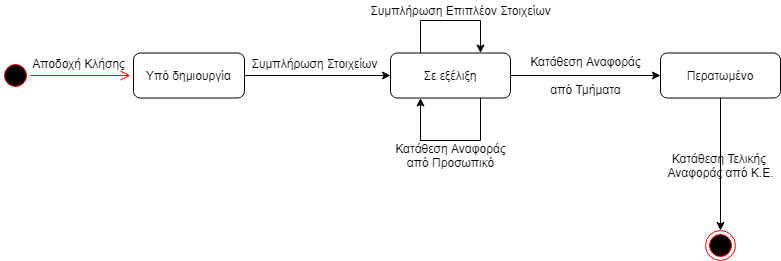

The diagram above was exported from draw.io. Its source (the exported page's mxGraphModel, read from the mxfile embedded in the PNG):
<mxGraphModel dx="868" dy="450" grid="1" gridSize="10" guides="1" tooltips="1" connect="1" arrows="1" fold="1" page="1" pageScale="1" pageWidth="827" pageHeight="1169" math="0" shadow="0">
  <root>
    <mxCell id="0" />
    <mxCell id="1" parent="0" />
    <mxCell id="2LdcPRzTHH4-RgwsjNxw-1" value="" style="ellipse;html=1;shape=startState;fillColor=#000000;strokeColor=#ff0000;" parent="1" vertex="1">
      <mxGeometry x="10" y="130" width="30" height="30" as="geometry" />
    </mxCell>
    <mxCell id="2LdcPRzTHH4-RgwsjNxw-2" value="" style="edgeStyle=orthogonalEdgeStyle;html=1;verticalAlign=bottom;endArrow=open;endSize=8;strokeColor=#ff0000;" parent="1" source="2LdcPRzTHH4-RgwsjNxw-1" edge="1">
      <mxGeometry relative="1" as="geometry">
        <mxPoint x="140" y="145" as="targetPoint" />
      </mxGeometry>
    </mxCell>
    <mxCell id="2LdcPRzTHH4-RgwsjNxw-17" value="" style="edgeStyle=orthogonalEdgeStyle;rounded=0;orthogonalLoop=1;jettySize=auto;html=1;entryX=0;entryY=0.5;entryDx=0;entryDy=0;" parent="1" source="2LdcPRzTHH4-RgwsjNxw-5" target="2LdcPRzTHH4-RgwsjNxw-8" edge="1">
      <mxGeometry relative="1" as="geometry">
        <mxPoint x="334" y="145" as="targetPoint" />
      </mxGeometry>
    </mxCell>
    <mxCell id="2LdcPRzTHH4-RgwsjNxw-5" value="Υπό δημιουργία" style="rounded=1;whiteSpace=wrap;html=1;" parent="1" vertex="1">
      <mxGeometry x="143" y="122.5" width="111" height="45" as="geometry" />
    </mxCell>
    <mxCell id="2LdcPRzTHH4-RgwsjNxw-6" value="Αποδοχή Κλήσης" style="text;html=1;align=center;verticalAlign=middle;resizable=0;points=[];autosize=1;" parent="1" vertex="1">
      <mxGeometry x="33" y="122.5" width="110" height="20" as="geometry" />
    </mxCell>
    <mxCell id="2LdcPRzTHH4-RgwsjNxw-14" value="" style="edgeStyle=orthogonalEdgeStyle;rounded=0;orthogonalLoop=1;jettySize=auto;html=1;entryX=0.75;entryY=0;entryDx=0;entryDy=0;" parent="1" source="2LdcPRzTHH4-RgwsjNxw-8" target="2LdcPRzTHH4-RgwsjNxw-8" edge="1">
      <mxGeometry relative="1" as="geometry">
        <mxPoint x="460" y="42.5" as="targetPoint" />
        <Array as="points">
          <mxPoint x="430" y="90" />
          <mxPoint x="490" y="90" />
        </Array>
      </mxGeometry>
    </mxCell>
    <mxCell id="2LdcPRzTHH4-RgwsjNxw-19" value="" style="edgeStyle=orthogonalEdgeStyle;rounded=0;orthogonalLoop=1;jettySize=auto;html=1;" parent="1" source="2LdcPRzTHH4-RgwsjNxw-8" target="2LdcPRzTHH4-RgwsjNxw-18" edge="1">
      <mxGeometry relative="1" as="geometry" />
    </mxCell>
    <mxCell id="2LdcPRzTHH4-RgwsjNxw-22" value="" style="edgeStyle=orthogonalEdgeStyle;rounded=0;orthogonalLoop=1;jettySize=auto;html=1;entryX=0.25;entryY=1;entryDx=0;entryDy=0;" parent="1" source="2LdcPRzTHH4-RgwsjNxw-8" target="2LdcPRzTHH4-RgwsjNxw-8" edge="1">
      <mxGeometry relative="1" as="geometry">
        <mxPoint x="460" y="247.5" as="targetPoint" />
        <Array as="points">
          <mxPoint x="490" y="210" />
          <mxPoint x="430" y="210" />
        </Array>
      </mxGeometry>
    </mxCell>
    <mxCell id="2LdcPRzTHH4-RgwsjNxw-8" value="Σε εξέλιξη" style="rounded=1;whiteSpace=wrap;html=1;" parent="1" vertex="1">
      <mxGeometry x="400" y="122.5" width="120" height="45" as="geometry" />
    </mxCell>
    <mxCell id="2LdcPRzTHH4-RgwsjNxw-25" value="" style="edgeStyle=orthogonalEdgeStyle;rounded=0;orthogonalLoop=1;jettySize=auto;html=1;" parent="1" source="2LdcPRzTHH4-RgwsjNxw-18" edge="1">
      <mxGeometry relative="1" as="geometry">
        <mxPoint x="730" y="300" as="targetPoint" />
      </mxGeometry>
    </mxCell>
    <mxCell id="2LdcPRzTHH4-RgwsjNxw-18" value="Περατωμένο" style="rounded=1;whiteSpace=wrap;html=1;" parent="1" vertex="1">
      <mxGeometry x="670" y="122.5" width="120" height="45" as="geometry" />
    </mxCell>
    <mxCell id="2LdcPRzTHH4-RgwsjNxw-10" value="Συμπλήρωση Στοιχείων" style="text;html=1;align=center;verticalAlign=middle;resizable=0;points=[];autosize=1;" parent="1" vertex="1">
      <mxGeometry x="254" y="122.5" width="140" height="20" as="geometry" />
    </mxCell>
    <mxCell id="2LdcPRzTHH4-RgwsjNxw-15" value="Συμπλήρωση Επιπλέον Στοιχείων" style="text;html=1;align=center;verticalAlign=middle;resizable=0;points=[];autosize=1;" parent="1" vertex="1">
      <mxGeometry x="370" y="70" width="200" height="20" as="geometry" />
    </mxCell>
    <mxCell id="2LdcPRzTHH4-RgwsjNxw-20" value="Κατάθεση Αναφοράς&lt;br&gt;&lt;br&gt;από Τμήματα" style="text;html=1;align=center;verticalAlign=middle;resizable=0;points=[];autosize=1;" parent="1" vertex="1">
      <mxGeometry x="530" y="120" width="130" height="50" as="geometry" />
    </mxCell>
    <mxCell id="2LdcPRzTHH4-RgwsjNxw-23" value="Κατάθεση Αναφοράς&lt;br&gt;από Προσωπικό" style="text;html=1;align=center;verticalAlign=middle;resizable=0;points=[];autosize=1;" parent="1" vertex="1">
      <mxGeometry x="395" y="210" width="130" height="30" as="geometry" />
    </mxCell>
    <mxCell id="2LdcPRzTHH4-RgwsjNxw-26" value="Κατάθεση Τελικής &lt;br&gt;Αναφοράς από Κ.Ε." style="text;html=1;align=center;verticalAlign=middle;resizable=0;points=[];autosize=1;" parent="1" vertex="1">
      <mxGeometry x="670" y="220" width="120" height="30" as="geometry" />
    </mxCell>
    <mxCell id="2LdcPRzTHH4-RgwsjNxw-27" value="" style="ellipse;html=1;shape=endState;fillColor=#000000;strokeColor=#ff0000;" parent="1" vertex="1">
      <mxGeometry x="715" y="300" width="30" height="30" as="geometry" />
    </mxCell>
  </root>
</mxGraphModel>